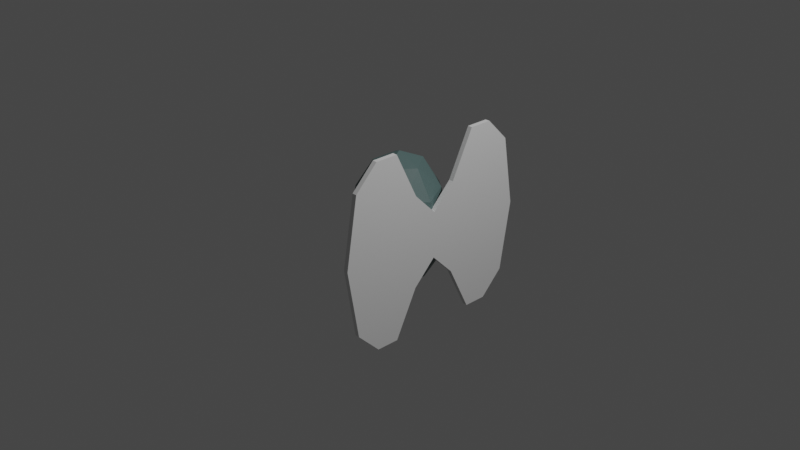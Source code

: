 # Source: Moth.blend  (saved by Blender 2.92.15; exported with 4.5.12 LTS)
import bpy
from mathutils import Matrix  # noqa: F401  (used for matrix-valued properties, if any)

bpy.ops.wm.read_factory_settings(use_empty=True)
scene = bpy.context.scene
scene.name = 'Scene'

# ---- collections
col_collection = bpy.data.collections.new('Collection'); scene.collection.children.link(col_collection)

# ---- materials (node trees are filled in below, after node groups)
mat_body = bpy.data.materials.new('Body')
mat_body.use_transparent_shadow = False
mat_material = bpy.data.materials.new('Material')
mat_material.alpha_threshold = 0.0
mat_material.use_transparent_shadow = False
mat_material.line_color = (0.0, 0.0, 0.0, 1.0)
mat_stinger = bpy.data.materials.new('stinger')
mat_stinger.use_transparent_shadow = False

# ---- material node trees
mat_body.use_nodes = True; mat_body.node_tree.nodes.clear()
_N = mat_body.node_tree.nodes; _L = mat_body.node_tree.links
n0 = _N.new('ShaderNodeBsdfPrincipled'); n0.name = 'Principled BSDF'; n0.location = (10, 300)
n0.distribution = 'GGX'
n0.subsurface_method = 'BURLEY'
n0.inputs[0].default_value = (0.09069, 0.1506, 0.1477, 1.0)
n0.inputs[3].default_value = 1.45
n0.inputs[27].default_value = (0.0, 0.0, 0.0, 1.0)
n0.inputs[28].default_value = 1.0
n1 = _N.new('ShaderNodeOutputMaterial'); n1.name = 'Material Output'; n1.location = (300, 300)
_L.new(n0.outputs[0], n1.inputs[0])
n1.is_active_output = True
mat_material.use_nodes = True; mat_material.node_tree.nodes.clear()
_N = mat_material.node_tree.nodes; _L = mat_material.node_tree.links
n0 = _N.new('ShaderNodeOutputMaterial'); n0.name = 'Material Output'; n0.location = (300, 300)
n1 = _N.new('ShaderNodeBsdfPrincipled'); n1.name = 'Principled BSDF'; n1.location = (10, 300)
n1.distribution = 'GGX'
n1.subsurface_method = 'BURLEY'
n1.inputs[2].default_value = 0.4
n1.inputs[3].default_value = 1.45
n1.inputs[27].default_value = (0.0, 0.0, 0.0, 1.0)
n1.inputs[28].default_value = 1.0
_L.new(n1.outputs[0], n0.inputs[0])
n0.is_active_output = True
mat_stinger.use_nodes = True; mat_stinger.node_tree.nodes.clear()
_N = mat_stinger.node_tree.nodes; _L = mat_stinger.node_tree.links
n0 = _N.new('ShaderNodeBsdfPrincipled'); n0.name = 'Principled BSDF'; n0.location = (10, 300)
n0.distribution = 'GGX'
n0.subsurface_method = 'BURLEY'
n0.inputs[0].default_value = (0.2572, 0.3098, 0.03395, 1.0)
n0.inputs[3].default_value = 1.45
n0.inputs[27].default_value = (0.0, 0.0, 0.0, 1.0)
n0.inputs[28].default_value = 1.0
n1 = _N.new('ShaderNodeOutputMaterial'); n1.name = 'Material Output'; n1.location = (300, 300)
_L.new(n0.outputs[0], n1.inputs[0])
n1.is_active_output = True

# ---- world
world_world = bpy.data.worlds.new('World'); scene.world = world_world
world_world.use_nodes = True; world_world.node_tree.nodes.clear()
_N = world_world.node_tree.nodes; _L = world_world.node_tree.links
n0 = _N.new('ShaderNodeOutputWorld'); n0.name = 'World Output'; n0.location = (300, 300)
n1 = _N.new('ShaderNodeBackground'); n1.name = 'Background'; n1.location = (10, 300)
n1.inputs[0].default_value = (0.05088, 0.05088, 0.05088, 1.0)
_L.new(n1.outputs[0], n0.inputs[0])
n0.is_active_output = True
world_world.color = (0.05088, 0.05088, 0.05088)
world_world.use_sun_shadow = False
world_world.sun_shadow_jitter_overblur = 0.0

# ---- cameras
cam_camera = bpy.data.cameras.new('Camera')
cam_camera.clip_end = 100.0
cam_camera.ortho_scale = 7.314

# ---- lights
light_light = bpy.data.lights.new('Light', 'POINT')
light_light.transmission_factor = 0.0
light_light.energy = 1000.0
light_light.shadow_soft_size = 0.1
light_light.shadow_maximum_resolution = 0.006
light_light.use_absolute_resolution = True

# ---- meshes
me_cone = bpy.data.meshes.new('Cone')
me_cone.from_pydata([(0.2349, 0.4307, 0.5778), (0.4081, 0.1307, 0.5778), (0.06166, 0.1307, 0.5778), (0.2349, 0.2307, 1.078), (0.2349, 0.2098, -0.822), (0.4345, 0.6152, -0.4126), (-0.08405, 0.5285, -0.4115), (-0.1618, 0.00857, -0.4049), (0.3087, -0.226, -0.4019), (0.6772, 0.1489, -0.4066), (0.1611, 0.6646, 0.2577), (-0.2074, 0.2897, 0.2624), (0.03531, -0.1766, 0.2684), (0.5538, -0.0899, 0.2673), (0.6316, 0.43, 0.2607), (0.2349, 0.2288, 0.6779), (0.04743, 0.3954, -0.7124), (0.3522, 0.4464, -0.713), (0.1647, 0.6337, -0.4717), (0.6122, 0.4106, -0.4688), (0.4949, 0.1723, -0.7095), (0.001739, 0.08983, -0.7085), (-0.1857, 0.2772, -0.4672), (0.2783, -0.04805, -0.7067), (0.0451, -0.1663, -0.4615), (0.5382, -0.08382, -0.4626), (0.5854, 0.5759, -0.07661), (0.728, 0.3018, -0.07312), (0.004042, 0.6628, -0.07773), (0.3088, 0.7138, -0.07836), (-0.2583, 0.1368, -0.07106), (-0.2126, 0.4424, -0.07493), (0.161, -0.2752, -0.06581), (-0.1156, -0.1373, -0.06757), (0.6823, -0.003818, -0.06924), (0.4657, -0.2242, -0.06645), (0.4247, 0.6049, 0.3174), (-0.06847, 0.5224, 0.3184), (-0.1424, 0.02794, 0.3247), (0.3051, -0.1952, 0.3275), (0.6555, 0.1614, 0.323), (0.1915, 0.4866, 0.5626), (0.468, 0.3487, 0.5643), (-0.0251, 0.2663, 0.5653), (0.1176, -0.00783, 0.5688), (0.4223, 0.04315, 0.5682), (-0.1643, 0.008368, -0.3194), (-0.1643, 0.01472, 0.1805), (-0.2797, 0.2269, -0.5722), (-0.2797, 0.2396, 0.4277), (-0.324, 0.2039, -0.5719), (-0.2086, -0.01472, -0.3192), (-0.2086, -0.008367, 0.1808), (-0.3241, 0.2165, 0.428), (-0.3952, 0.4677, 0.9248), (-0.3951, 0.4423, -1.075), (-0.4395, 0.4446, 0.9251), (-0.4394, 0.4192, -1.075), (-0.5106, 0.6895, 0.922), (-0.5105, 0.6641, -1.078), (-0.5549, 0.6664, 0.9223), (-0.5549, 0.641, -1.078), (-0.626, 0.908, 0.6692), (-0.626, 0.889, -0.8307), (-0.6703, 0.8849, 0.6695), (-0.6703, 0.8659, -0.8304), (-0.6837, 1.009, -0.08215), (-0.6837, 1.009, -0.08215), (-0.728, 0.9863, -0.08186), (-0.728, 0.9863, -0.08186), (-0.2086, -0.01472, -0.3192), (-0.2086, -0.008367, 0.1808), (-0.09319, -0.2396, -0.5663), (-0.09322, -0.2269, 0.4336), (-0.04884, -0.2165, -0.5666), (-0.1643, 0.008368, -0.3194), (-0.1643, 0.01472, 0.1805), (-0.04887, -0.2039, 0.4333), (0.02219, -0.4423, 0.9364), (0.02225, -0.4677, -1.063), (0.06654, -0.4192, 0.9361), (0.0666, -0.4446, -1.064), (0.1376, -0.6641, 0.9392), (0.1377, -0.6895, -1.061), (0.182, -0.641, 0.9389), (0.182, -0.6664, -1.061), (0.253, -0.889, 0.692), (0.2531, -0.908, -0.8078), (0.2974, -0.8659, 0.6918), (0.2974, -0.8849, -0.8081), (0.3108, -1.009, -0.05649), (0.3108, -1.009, -0.05649), (0.3551, -0.9863, -0.05678), (0.3551, -0.9863, -0.05678)], [], [(0, 3, 1), (0, 1, 2), (1, 3, 2), (2, 3, 0), (4, 17, 16), (5, 17, 19), (4, 16, 21), (4, 21, 23), (4, 23, 20), (5, 19, 26), (6, 18, 28), (7, 22, 30), (8, 24, 32), (9, 25, 34), (5, 26, 29), (6, 28, 31), (7, 30, 33), (8, 32, 35), (9, 34, 27), (10, 36, 41), (11, 37, 43), (12, 38, 44), (13, 39, 45), (14, 40, 42), (42, 45, 15), (42, 40, 45), (40, 13, 45), (45, 44, 15), (45, 39, 44), (39, 12, 44), (44, 43, 15), (44, 38, 43), (38, 11, 43), (43, 41, 15), (43, 37, 41), (37, 10, 41), (41, 42, 15), (41, 36, 42), (36, 14, 42), (27, 40, 14), (27, 34, 40), (34, 13, 40), (35, 39, 13), (35, 32, 39), (32, 12, 39), (33, 38, 12), (33, 30, 38), (30, 11, 38), (31, 37, 11), (31, 28, 37), (28, 10, 37), (29, 36, 10), (29, 26, 36), (26, 14, 36), (34, 35, 13), (34, 25, 35), (25, 8, 35), (32, 33, 12), (32, 24, 33), (24, 7, 33), (30, 31, 11), (30, 22, 31), (22, 6, 31), (28, 29, 10), (28, 18, 29), (18, 5, 29), (26, 27, 14), (26, 19, 27), (19, 9, 27), (20, 25, 9), (20, 23, 25), (23, 8, 25), (23, 24, 8), (23, 21, 24), (21, 7, 24), (21, 22, 7), (21, 16, 22), (16, 6, 22), (19, 20, 9), (19, 17, 20), (17, 4, 20), (16, 18, 6), (16, 17, 18), (17, 5, 18), (46, 48, 49, 47), (51, 52, 53, 50), (48, 46, 51, 50), (48, 50, 57, 55), (46, 47, 52, 51), (47, 49, 53, 52), (55, 57, 61, 59), (50, 53, 56, 57), (49, 48, 55, 54), (53, 49, 54, 56), (59, 61, 65, 63), (54, 55, 59, 58), (56, 54, 58, 60), (57, 56, 60, 61), (64, 62, 66, 68), (58, 59, 63, 62), (60, 58, 62, 64), (61, 60, 64, 65), (66, 67, 69, 68), (65, 64, 68, 69), (63, 65, 69, 67), (62, 63, 67, 66), (70, 72, 73, 71), (75, 76, 77, 74), (72, 70, 75, 74), (72, 74, 81, 79), (70, 71, 76, 75), (71, 73, 77, 76), (79, 81, 85, 83), (74, 77, 80, 81), (73, 72, 79, 78), (77, 73, 78, 80), (83, 85, 89, 87), (78, 79, 83, 82), (80, 78, 82, 84), (81, 80, 84, 85), (88, 86, 90, 92), (82, 83, 87, 86), (84, 82, 86, 88), (85, 84, 88, 89), (90, 91, 93, 92), (89, 88, 92, 93), (87, 89, 93, 91), (86, 87, 91, 90)])
me_cone.polygons.foreach_set('material_index', [2, 2, 2, 2, 0, 0, 0, 0, 0, 0, 0, 0, 0, 0, 0, 0, 0, 0, 0, 0, 0, 0, 0, 0, 0, 0, 0, 0, 0, 0, 0, 0, 0, 0, 0, 0, 0, 0, 0, 0, 0, 0, 0, 0, 0, 0, 0, 0, 0, 0, 0, 0, 0, 0, 0, 0, 0, 0, 0, 0, 0, 0, 0, 0, 0, 0, 0, 0, 0, 0, 0, 0, 0, 0, 0, 0, 0, 0, 0, 0, 0, 0, 0, 0, 1, 1, 1, 1, 1, 1, 1, 1, 1, 1, 1, 1, 1, 1, 1, 1, 1, 1, 1, 1, 1, 1, 1, 1, 1, 1, 1, 1, 1, 1, 1, 1, 1, 1, 1, 1, 1, 1, 1, 1, 1, 1, 1, 1])
_uv = me_cone.uv_layers.new(name='UVMap')
_uv.uv.foreach_set('vector', [0.25, 0.49, 0.25, 0.25, 0.4578, 0.13, 0.75, 0.49, 0.9578, 0.13, 0.5422, 0.13, 0.4578, 0.13, 0.25, 0.25, 0.04215, 0.13, 0.04215, 0.13, 0.25, 0.25, 0.25, 0.49, 0.8182, 0.0, 0.7727, 0.07873, 0.8636, 0.07873, 0.7273, 0.1575, 0.6818, 0.07873, 0.6364, 0.1575, 0.09091, 0.0, 0.04545, 0.07873, 0.1364, 0.07873, 0.2727, 0.0, 0.2273, 0.07873, 0.3182, 0.07873, 0.4545, 0.0, 0.4091, 0.07873, 0.5, 0.07873, 0.7273, 0.1575, 0.6364, 0.1575, 0.6818, 0.2362, 0.9091, 0.1575, 0.8182, 0.1575, 0.8636, 0.2362, 0.1818, 0.1575, 0.09091, 0.1575, 0.1364, 0.2362, 0.3636, 0.1575, 0.2727, 0.1575, 0.3182, 0.2362, 0.5455, 0.1575, 0.4545, 0.1575, 0.5, 0.2362, 0.7273, 0.1575, 0.6818, 0.2362, 0.7727, 0.2362, 0.9091, 0.1575, 0.8636, 0.2362, 0.9545, 0.2362, 0.1818, 0.1575, 0.1364, 0.2362, 0.2273, 0.2362, 0.3636, 0.1575, 0.3182, 0.2362, 0.4091, 0.2362, 0.5455, 0.1575, 0.5, 0.2362, 0.5909, 0.2362, 0.8182, 0.3149, 0.7273, 0.3149, 0.7727, 0.3937, 1.0, 0.3149, 0.9091, 0.3149, 0.9545, 0.3937, 0.2727, 0.3149, 0.1818, 0.3149, 0.2273, 0.3937, 0.4545, 0.3149, 0.3636, 0.3149, 0.4091, 0.3937, 0.6364, 0.3149, 0.5455, 0.3149, 0.5909, 0.3937, 0.5909, 0.3937, 0.5, 0.3937, 0.5455, 0.4724, 0.5909, 0.3937, 0.5455, 0.3149, 0.5, 0.3937, 0.5455, 0.3149, 0.4545, 0.3149, 0.5, 0.3937, 0.4091, 0.3937, 0.3182, 0.3937, 0.3636, 0.4724, 0.4091, 0.3937, 0.3636, 0.3149, 0.3182, 0.3937, 0.3636, 0.3149, 0.2727, 0.3149, 0.3182, 0.3937, 0.2273, 0.3937, 0.1364, 0.3937, 0.1818, 0.4724, 0.2273, 0.3937, 0.1818, 0.3149, 0.1364, 0.3937, 0.1818, 0.3149, 0.09091, 0.3149, 0.1364, 0.3937, 0.9545, 0.3937, 0.8636, 0.3937, 0.9091, 0.4724, 0.9545, 0.3937, 0.9091, 0.3149, 0.8636, 0.3937, 0.9091, 0.3149, 0.8182, 0.3149, 0.8636, 0.3937, 0.7727, 0.3937, 0.6818, 0.3937, 0.7273, 0.4724, 0.7727, 0.3937, 0.7273, 0.3149, 0.6818, 0.3937, 0.7273, 0.3149, 0.6364, 0.3149, 0.6818, 0.3937, 0.5909, 0.2362, 0.5455, 0.3149, 0.6364, 0.3149, 0.5909, 0.2362, 0.5, 0.2362, 0.5455, 0.3149, 0.5, 0.2362, 0.4545, 0.3149, 0.5455, 0.3149, 0.4091, 0.2362, 0.3636, 0.3149, 0.4545, 0.3149, 0.4091, 0.2362, 0.3182, 0.2362, 0.3636, 0.3149, 0.3182, 0.2362, 0.2727, 0.3149, 0.3636, 0.3149, 0.2273, 0.2362, 0.1818, 0.3149, 0.2727, 0.3149, 0.2273, 0.2362, 0.1364, 0.2362, 0.1818, 0.3149, 0.1364, 0.2362, 0.09091, 0.3149, 0.1818, 0.3149, 0.9545, 0.2362, 0.9091, 0.3149, 1.0, 0.3149, 0.9545, 0.2362, 0.8636, 0.2362, 0.9091, 0.3149, 0.8636, 0.2362, 0.8182, 0.3149, 0.9091, 0.3149, 0.7727, 0.2362, 0.7273, 0.3149, 0.8182, 0.3149, 0.7727, 0.2362, 0.6818, 0.2362, 0.7273, 0.3149, 0.6818, 0.2362, 0.6364, 0.3149, 0.7273, 0.3149, 0.5, 0.2362, 0.4091, 0.2362, 0.4545, 0.3149, 0.5, 0.2362, 0.4545, 0.1575, 0.4091, 0.2362, 0.4545, 0.1575, 0.3636, 0.1575, 0.4091, 0.2362, 0.3182, 0.2362, 0.2273, 0.2362, 0.2727, 0.3149, 0.3182, 0.2362, 0.2727, 0.1575, 0.2273, 0.2362, 0.2727, 0.1575, 0.1818, 0.1575, 0.2273, 0.2362, 0.1364, 0.2362, 0.04545, 0.2362, 0.09091, 0.3149, 0.1364, 0.2362, 0.09091, 0.1575, 0.04545, 0.2362, 0.09091, 0.1575, 0.0, 0.1575, 0.04545, 0.2362, 0.8636, 0.2362, 0.7727, 0.2362, 0.8182, 0.3149, 0.8636, 0.2362, 0.8182, 0.1575, 0.7727, 0.2362, 0.8182, 0.1575, 0.7273, 0.1575, 0.7727, 0.2362, 0.6818, 0.2362, 0.5909, 0.2362, 0.6364, 0.3149, 0.6818, 0.2362, 0.6364, 0.1575, 0.5909, 0.2362, 0.6364, 0.1575, 0.5455, 0.1575, 0.5909, 0.2362, 0.5, 0.07873, 0.4545, 0.1575, 0.5455, 0.1575, 0.5, 0.07873, 0.4091, 0.07873, 0.4545, 0.1575, 0.4091, 0.07873, 0.3636, 0.1575, 0.4545, 0.1575, 0.3182, 0.07873, 0.2727, 0.1575, 0.3636, 0.1575, 0.3182, 0.07873, 0.2273, 0.07873, 0.2727, 0.1575, 0.2273, 0.07873, 0.1818, 0.1575, 0.2727, 0.1575, 0.1364, 0.07873, 0.09091, 0.1575, 0.1818, 0.1575, 0.1364, 0.07873, 0.04545, 0.07873, 0.09091, 0.1575, 0.04545, 0.07873, 0.0, 0.1575, 0.09091, 0.1575, 0.6364, 0.1575, 0.5909, 0.07873, 0.5455, 0.1575, 0.6364, 0.1575, 0.6818, 0.07873, 0.5909, 0.07873, 0.6818, 0.07873, 0.6364, 0.0, 0.5909, 0.07873, 0.8636, 0.07873, 0.8182, 0.1575, 0.9091, 0.1575, 0.8636, 0.07873, 0.7727, 0.07873, 0.8182, 0.1575, 0.7727, 0.07873, 0.7273, 0.1575, 0.8182, 0.1575, 0.0, 0.0, 0.0, 1.0, 1.0, 1.0, 1.0, 0.0, 0.0, 0.0, 1.0, 0.0, 1.0, 1.0, 0.0, 1.0, 0.0, 1.0, 0.0, 0.0, 0.0, 0.0, 0.0, 1.0, 0.0, 1.0, 0.0, 1.0, 0.0, 1.0, 0.0, 1.0, 0.0, 0.0, 1.0, 0.0, 1.0, 0.0, 0.0, 0.0, 1.0, 0.0, 1.0, 1.0, 1.0, 1.0, 1.0, 0.0, 0.0, 1.0, 0.0, 1.0, 0.0, 1.0, 0.0, 1.0, 0.0, 1.0, 1.0, 1.0, 1.0, 1.0, 0.0, 1.0, 1.0, 1.0, 0.0, 1.0, 0.0, 1.0, 1.0, 1.0, 1.0, 1.0, 1.0, 1.0, 1.0, 1.0, 1.0, 1.0, 0.0, 1.0, 0.0, 1.0, 0.0, 1.0, 0.0, 1.0, 1.0, 1.0, 0.0, 1.0, 0.0, 1.0, 1.0, 1.0, 1.0, 1.0, 1.0, 1.0, 1.0, 1.0, 1.0, 1.0, 0.0, 1.0, 1.0, 1.0, 1.0, 1.0, 0.0, 1.0, 1.0, 1.0, 1.0, 1.0, 1.0, 1.0, 1.0, 1.0, 1.0, 1.0, 0.0, 1.0, 0.0, 1.0, 1.0, 1.0, 1.0, 1.0, 1.0, 1.0, 1.0, 1.0, 1.0, 1.0, 0.0, 1.0, 1.0, 1.0, 1.0, 1.0, 0.0, 1.0, 1.0, 1.0, 0.0, 1.0, 0.0, 1.0, 1.0, 1.0, 0.0, 1.0, 1.0, 1.0, 1.0, 1.0, 0.0, 1.0, 0.0, 1.0, 0.0, 1.0, 0.0, 1.0, 0.0, 1.0, 1.0, 1.0, 0.0, 1.0, 0.0, 1.0, 1.0, 1.0, 0.0, 0.0, 0.0, 1.0, 1.0, 1.0, 1.0, 0.0, 0.0, 0.0, 1.0, 0.0, 1.0, 1.0, 0.0, 1.0, 0.0, 1.0, 0.0, 0.0, 0.0, 0.0, 0.0, 1.0, 0.0, 1.0, 0.0, 1.0, 0.0, 1.0, 0.0, 1.0, 0.0, 0.0, 1.0, 0.0, 1.0, 0.0, 0.0, 0.0, 1.0, 0.0, 1.0, 1.0, 1.0, 1.0, 1.0, 0.0, 0.0, 1.0, 0.0, 1.0, 0.0, 1.0, 0.0, 1.0, 0.0, 1.0, 1.0, 1.0, 1.0, 1.0, 0.0, 1.0, 1.0, 1.0, 0.0, 1.0, 0.0, 1.0, 1.0, 1.0, 1.0, 1.0, 1.0, 1.0, 1.0, 1.0, 1.0, 1.0, 0.0, 1.0, 0.0, 1.0, 0.0, 1.0, 0.0, 1.0, 1.0, 1.0, 0.0, 1.0, 0.0, 1.0, 1.0, 1.0, 1.0, 1.0, 1.0, 1.0, 1.0, 1.0, 1.0, 1.0, 0.0, 1.0, 1.0, 1.0, 1.0, 1.0, 0.0, 1.0, 1.0, 1.0, 1.0, 1.0, 1.0, 1.0, 1.0, 1.0, 1.0, 1.0, 0.0, 1.0, 0.0, 1.0, 1.0, 1.0, 1.0, 1.0, 1.0, 1.0, 1.0, 1.0, 1.0, 1.0, 0.0, 1.0, 1.0, 1.0, 1.0, 1.0, 0.0, 1.0, 1.0, 1.0, 0.0, 1.0, 0.0, 1.0, 1.0, 1.0, 0.0, 1.0, 1.0, 1.0, 1.0, 1.0, 0.0, 1.0, 0.0, 1.0, 0.0, 1.0, 0.0, 1.0, 0.0, 1.0, 1.0, 1.0, 0.0, 1.0, 0.0, 1.0, 1.0, 1.0])
me_cone.materials.append(mat_body)
me_cone.materials.append(mat_material)
me_cone.materials.append(mat_stinger)
me_cone.use_remesh_fix_poles = True
me_cone.use_remesh_preserve_attributes = False
me_cone.use_mirror_vertex_groups = False
me_cone.use_paint_bone_selection = False
me_cone.use_paint_mask = True
me_cone.update()
arm_armature = bpy.data.armatures.new('Armature')  # bones are not reproduced

# ---- objects
ob_light = bpy.data.objects.new('Light', light_light)
ob_camera = bpy.data.objects.new('Camera', cam_camera)
ob_cone = bpy.data.objects.new('Cone', me_cone)
ob_armature = bpy.data.objects.new('Armature', arm_armature)

# ---- transforms, parenting, visibility, modifiers, constraints
ob_light.parent = ob_armature
ob_light.matrix_parent_inverse = Matrix(((1.0, -0.0, 0.0, -0.0), (-0.0, 1.0, -0.0, 0.0), (0.0, -0.0, 1.0, 0.5), (-0.0, 0.0, -0.0, 1.0)))
ob_light.location = (4.076, 1.005, 5.904)
ob_light.rotation_euler = (0.6503, 0.05522, 1.866)
ob_light.lock_rotations_4d = False
ob_light.empty_display_type = 'ARROWS'
ob_light.color = (0.0, 0.0, 0.0, 0.0)
ob_light.lineart.crease_threshold = 0.0
ob_camera.location = (7.359, -6.926, 4.958)
ob_camera.rotation_euler = (1.109, 0.0, 0.8149)
ob_camera.lock_rotations_4d = False
ob_camera.empty_display_type = 'ARROWS'
ob_camera.color = (0.0, 0.0, 0.0, 0.0)
ob_camera.display_type = 'WIRE'
ob_camera.lineart.crease_threshold = 0.0
ob_cone.parent = ob_armature
ob_cone.matrix_parent_inverse = Matrix(((1.0, -0.0, 0.0, -0.0), (-0.0, 1.0, -0.0, 0.0), (0.0, -0.0, 1.0, 0.5), (-0.0, 0.0, -0.0, 1.0)))
ob_cone.location = (0.31, -0.08687, -0.06931)
ob_cone.rotation_euler = (0.0127, -3.142, 0.4799)
ob_cone.lineart.crease_threshold = 0.0
_vg = ob_cone.vertex_groups.new(name='Bone')
for _i, _w in zip([4, 5, 6, 7, 8, 9, 10, 11, 12, 13, 14, 15, 16, 17, 18, 19, 20, 21, 22, 23, 24, 25, 26, 27, 28, 29, 30, 31, 32, 33, 34, 35, 36, 37, 38, 39, 40, 41, 42, 43, 44, 45], [1.0, 0.9969, 0.9978, 0.9982, 0.9977, 0.9969, 0.999, 0.9976, 0.9976, 0.999, 0.9997, 1.0, 1.0, 0.9999, 0.9981, 0.9976, 0.9999, 1.0, 0.9986, 1.0, 0.9987, 0.9981, 0.9963, 0.9963, 0.9956, 0.996, 0.9954, 0.9955, 0.9952, 0.9953, 0.9958, 0.9953, 0.9998, 0.9988, 0.998, 0.9988, 0.9998, 1.0, 1.0, 1.0, 1.0, 1.0]): _vg.add([_i], _w, 'REPLACE')
_vg = ob_cone.vertex_groups.new(name='Right wing')
for _i, _w in zip([46, 47, 48, 49, 50, 51, 52, 53, 54, 55, 56, 57, 58, 59, 60, 61, 62, 63, 64, 65, 66, 67, 68, 69], [0.9873, 0.9945, 0.988, 0.9941, 0.9881, 0.9875, 0.9939, 0.9935, 1.0, 1.0, 1.0, 1.0, 1.0, 1.0, 1.0, 1.0, 0.9994, 0.9985, 0.9992, 0.9985, 0.9769, 0.9769, 0.9769, 0.9769]): _vg.add([_i], _w, 'REPLACE')
_vg = ob_cone.vertex_groups.new(name='Left wing ')
for _i, _w in zip([70, 71, 72, 73, 74, 75, 76, 77, 78, 79, 80, 81, 82, 83, 84, 85, 86, 87, 88, 89, 90, 91, 92, 93], [0.9847, 0.9913, 0.9838, 0.9914, 0.9836, 0.9845, 0.992, 0.9921, 1.0, 1.0, 1.0, 1.0, 1.0, 1.0, 1.0, 1.0, 0.9992, 0.9955, 0.9994, 0.9955, 0.9646, 0.9646, 0.9648, 0.9648]): _vg.add([_i], _w, 'REPLACE')
_vg = ob_cone.vertex_groups.new(name='Group')
_m = ob_cone.modifiers.new('Armature', 'ARMATURE')
_m.object = ob_armature
ob_armature.location = (0.0, 0.0, -0.5)
ob_armature.show_in_front = True
ob_armature.lineart.crease_threshold = 0.0

# ---- collection membership
col_collection.objects.link(ob_light)
col_collection.objects.link(ob_camera)
col_collection.objects.link(ob_cone)
col_collection.objects.link(ob_armature)

# ---- scene / render settings (as saved in the file)
scene.camera = ob_camera
scene.frame_start = 1; scene.frame_end = 8; scene.frame_set(4)
scene.render.engine = 'BLENDER_EEVEE_NEXT'
scene.cycles.use_denoising = False
scene.cycles.samples = 128
scene.cycles.sampling_pattern = 'TABULATED_SOBOL'
scene.cycles.use_adaptive_sampling = False
scene.cycles.use_light_tree = False
scene.view_settings.view_transform = 'Filmic'
bpy.context.view_layer.update()

